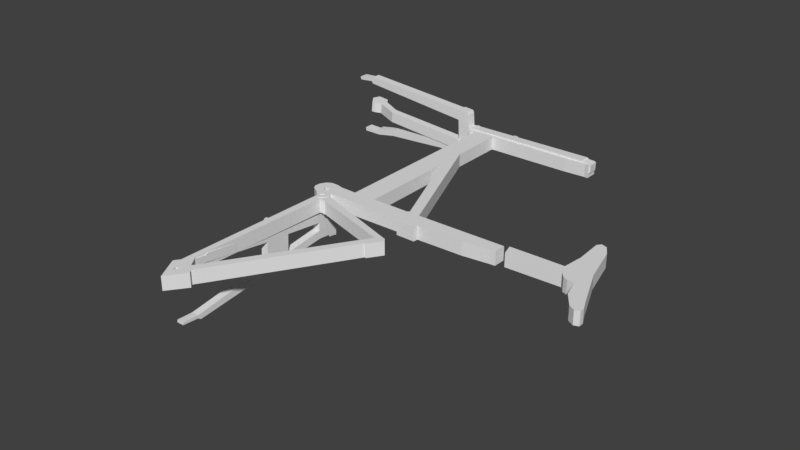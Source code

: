 # Source: moulton-mk3.blend  (saved by Blender 2.80.75; exported with 4.5.12 LTS)
import bpy
from mathutils import Matrix  # noqa: F401  (used for matrix-valued properties, if any)

bpy.ops.wm.read_factory_settings(use_empty=True)
scene = bpy.context.scene
scene.name = 'Scene'

# ---- collections
col_collection_1 = bpy.data.collections.new('Collection 1'); scene.collection.children.link(col_collection_1)

# ---- world
world_world = bpy.data.worlds.new('World'); scene.world = world_world
world_world.color = (0.05088, 0.05088, 0.05088)
world_world.use_sun_shadow = False
world_world.sun_shadow_jitter_overblur = 0.0
world_world.cycles.sampling_method = 'MANUAL'

# ---- meshes
me_moulton_seat = bpy.data.meshes.new('Moulton-Seat')
me_moulton_seat.from_pydata([(-1.856, 0.2196, 0.07501), (-0.2924, 0.2485, 0.07501), (-0.1796, -0.05333, 0.07501), (-1.758, -0.1142, 0.07501), (-0.228, 0.8549, 0.07501), (0.1952, -0.2771, 0.07501), (0.09876, -0.2669, 0.07501), (-0.04046, -0.213, 0.07501), (0.2917, -0.2874, 0.07501), (0.5214, -0.9016, 0.07501), (0.4392, -0.788, 0.07501), (-0.2443, 1.146, 0.07501), (-0.2722, 1.646, 0.07501), (-0.1822, 1.759, 0.07501), (-0.07602, 1.723, 0.07501), (1.041, -1.264, 0.07501), (0.9247, -1.308, 0.07501), (0.7405, -1.205, 0.07501), (0.4461, 0.3261, 0.07501), (0.9266, -0.8175, 0.07501), (1.063, -1.183, 0.07501), (1.064, -1.256, 0.07501), (1.063, -1.111, 0.07501), (-0.01537, 1.702, 0.07501), (0.1555, 1.422, 0.07501), (0.9266, -0.8175, 0.4716), (1.063, -1.183, 0.4716), (1.063, -1.111, 0.4716), (0.4461, 0.3261, 0.4716), (1.041, -1.264, 0.4716), (1.064, -1.256, 0.4716), (-0.01537, 1.702, 0.4716), (-0.07602, 1.723, 0.4716), (0.1555, 1.422, 0.4716), (-0.1822, 1.759, 0.4716), (-0.2722, 1.646, 0.4716), (-0.2443, 1.146, 0.4716), (0.5214, -0.9016, 0.4716), (0.7405, -1.205, 0.4716), (0.9247, -1.308, 0.4716), (0.2917, -0.2874, 0.4716), (0.4392, -0.788, 0.4716), (-0.228, 0.8549, 0.4716), (0.1952, -0.2771, 0.4716), (-0.2924, 0.2485, 0.4716), (-0.1796, -0.05333, 0.4716), (-0.04046, -0.213, 0.4716), (0.09876, -0.2669, 0.4716), (-1.856, 0.2196, 0.4716), (-1.758, -0.1142, 0.4716)], [], [(0, 1, 2), (0, 2, 3), (1, 4, 5), (1, 5, 6), (1, 6, 7), (1, 7, 2), (8, 9, 10), (4, 11, 8), (4, 8, 5), (11, 12, 13), (11, 13, 14), (11, 14, 15), (11, 15, 16), (11, 16, 17), (11, 17, 9), (18, 19, 20), (18, 20, 21), (18, 21, 15), (19, 22, 20), (14, 23, 24), (14, 24, 18), (25, 26, 27), (25, 28, 29), (25, 29, 30), (25, 30, 26), (31, 32, 28), (31, 28, 33), (32, 34, 35), (32, 35, 36), (32, 36, 37), (32, 37, 38), (32, 38, 39), (32, 39, 29), (40, 41, 37), (36, 42, 43), (36, 43, 40), (42, 44, 45), (42, 45, 46), (42, 46, 47), (42, 47, 43), (44, 48, 49), (44, 49, 45), (45, 49, 3), (45, 3, 2), (46, 45, 2), (46, 2, 7), (47, 46, 7), (47, 7, 6), (40, 47, 6), (40, 6, 8), (41, 40, 8), (41, 8, 10), (38, 41, 10), (38, 10, 17), (39, 38, 17), (39, 17, 16), (39, 16, 21), (39, 21, 30), (27, 30, 21), (27, 21, 22), (25, 27, 22), (25, 22, 19), (28, 25, 19), (28, 19, 18), (33, 28, 18), (33, 18, 24), (31, 33, 24), (31, 24, 23), (34, 31, 23), (34, 23, 13), (35, 34, 13), (35, 13, 12), (42, 35, 12), (42, 12, 4), (44, 42, 4), (44, 4, 1), (48, 44, 1), (48, 1, 0), (49, 48, 0), (49, 0, 3)])
me_moulton_seat.use_remesh_preserve_volume = False
me_moulton_seat.use_remesh_preserve_attributes = False
me_moulton_seat.use_mirror_vertex_groups = False
me_moulton_seat.update()
me_moulton_rear_triangle_top = bpy.data.meshes.new('Moulton-Rear-Triangle-Top')
me_moulton_rear_triangle_top.from_pydata([(0.1083, -2.329, 0.7626), (0.1083, -1.971, 0.7701), (0.1083, -2.26, 0.8027), (0.1083, -2.78, 0.7531), (0.1083, -2.694, 0.8091), (0.1083, -2.793, 0.7451), (0.1083, -1.914, 0.7636), (0.1083, -3.26, 0.7353), (0.1083, -3.265, 0.7506), (0.1083, -3.24, 0.6661), (0.1083, -1.394, 0.7049), (0.1083, 2.066, 0.3443), (0.1083, 2.283, 0.3489), (0.1083, 2.282, 0.3875), (0.1083, 2.065, 0.3985), (0.1083, -2.799, 0.6753), (0.1083, -2.628, 0.6093), (0.1083, -0.3255, 0.2941), (0.1083, 1.842, 0.3396), (0.1083, -0.2765, 0.2873), (0.1083, 2.283, 0.3411), (0.1083, -0.2814, 0.2099), (0.1083, 2.327, 0.2647), (0.1083, 2.33, 0.3189), (0.1083, 0.4675, 0.2256), (0.1083, 1.646, 0.09566), (0.1083, 2.317, 0.1098), (0.1083, 1.628, -0.1446), (0.1083, 2.302, -0.1304), (0.1083, 0.4787, -0.308), (0.1083, 2.294, -0.2698), (0.1083, -0.3146, -0.3247), (0.1083, 0.44, -0.3088), (0.1083, -0.317, -0.3634), (0.1083, 2.292, -0.3086), (0.1083, -0.7632, -0.4347), (0.1083, 2.288, -0.3705), (0.1083, 1.633, -0.3843), (0.1083, 2.036, -0.4145), (0.1083, 2.285, -0.4093), (0.1083, 2.037, -0.4764), (0.1083, 2.223, -0.4957), (0.1083, 2.28, -0.4945), (0.1083, 2.278, -0.5255), (0.1083, -2.715, -0.7465), (0.1083, -1.134, -0.7132), (0.1083, -3.189, -0.7564), (0.1083, -3.187, -0.7332), (0.1083, -3.194, -0.803), (0.1083, -2.737, -0.832), (0.1083, -2.004, -0.8166), (0.1083, -2.698, -0.8544), (0.1083, -2.241, -0.8448), (0.1083, -2.635, -0.8918), (-0.1083, -2.698, -0.8544), (-0.1083, -2.241, -0.8448), (-0.1083, -2.635, -0.8918), (-0.1083, -2.737, -0.832), (-0.1083, -2.004, -0.8166), (-0.1083, -3.194, -0.803), (-0.1083, -3.189, -0.7564), (-0.1083, -1.134, -0.7132), (-0.1083, -3.187, -0.7332), (-0.1083, -2.715, -0.7465), (-0.1083, 2.223, -0.4957), (-0.1083, 2.28, -0.4945), (-0.1083, 2.278, -0.5255), (-0.1083, 2.037, -0.4764), (-0.1083, 2.036, -0.4145), (-0.1083, 2.285, -0.4093), (-0.1083, 1.633, -0.3843), (-0.1083, 2.288, -0.3705), (-0.1083, -0.7632, -0.4347), (-0.1083, -0.317, -0.3634), (-0.1083, 2.292, -0.3086), (-0.1083, -0.3146, -0.3247), (-0.1083, 2.294, -0.2698), (-0.1083, 0.4787, -0.308), (-0.1083, 1.628, -0.1446), (-0.1083, 2.302, -0.1304), (-0.1083, 1.646, 0.09566), (-0.1083, 2.317, 0.1098), (-0.1083, 0.4675, 0.2256), (-0.1083, 2.327, 0.2647), (-0.1083, -0.2814, 0.2099), (-0.1083, 0.44, -0.3088), (-0.1083, -0.2765, 0.2873), (-0.1083, 2.283, 0.3411), (-0.1083, 2.33, 0.3189), (-0.1083, -0.3255, 0.2941), (-0.1083, 2.283, 0.3489), (-0.1083, 2.066, 0.3443), (-0.1083, 2.065, 0.3985), (-0.1083, 2.282, 0.3875), (-0.1083, -2.628, 0.6093), (-0.1083, -2.799, 0.6753), (-0.1083, -1.394, 0.7049), (-0.1083, 1.842, 0.3396), (-0.1083, -3.24, 0.6661), (-0.1083, -3.26, 0.7353), (-0.1083, -1.914, 0.7636), (-0.1083, -2.793, 0.7451), (-0.1083, -2.78, 0.7531), (-0.1083, -1.971, 0.7701), (-0.1083, -3.265, 0.7506), (-0.1083, -2.329, 0.7626), (-0.1083, -2.26, 0.8027), (-0.1083, -2.694, 0.8091)], [], [(0, 1, 2), (3, 0, 4), (3, 5, 6), (3, 6, 1), (7, 5, 8), (7, 9, 10), (7, 10, 6), (11, 12, 13), (11, 13, 14), (15, 16, 17), (15, 17, 18), (15, 18, 10), (17, 19, 20), (17, 20, 12), (19, 21, 22), (19, 22, 23), (19, 23, 20), (24, 25, 26), (24, 26, 22), (25, 27, 28), (25, 28, 26), (27, 29, 30), (27, 30, 28), (21, 31, 32), (21, 32, 24), (31, 33, 34), (31, 34, 30), (33, 35, 36), (33, 36, 34), (37, 38, 39), (37, 39, 36), (38, 40, 41), (38, 41, 42), (38, 42, 39), (41, 43, 42), (35, 44, 45), (35, 45, 37), (46, 44, 47), (46, 48, 49), (46, 49, 50), (46, 50, 45), (49, 51, 52), (49, 52, 50), (51, 53, 52), (54, 55, 56), (54, 57, 58), (54, 58, 55), (57, 59, 60), (57, 60, 61), (57, 61, 58), (60, 62, 63), (64, 65, 66), (64, 67, 68), (64, 68, 69), (64, 69, 65), (68, 70, 71), (68, 71, 69), (63, 72, 70), (63, 70, 61), (72, 73, 74), (72, 74, 71), (73, 75, 76), (73, 76, 74), (77, 78, 79), (77, 79, 76), (78, 80, 81), (78, 81, 79), (80, 82, 83), (80, 83, 81), (75, 84, 82), (75, 82, 85), (84, 86, 87), (84, 87, 88), (84, 88, 83), (86, 89, 90), (86, 90, 87), (91, 92, 93), (91, 93, 90), (89, 94, 95), (89, 95, 96), (89, 96, 97), (98, 99, 100), (98, 100, 96), (101, 102, 103), (101, 103, 100), (99, 104, 101), (105, 106, 103), (102, 107, 105), (67, 64, 41), (67, 41, 40), (38, 68, 67), (38, 67, 40), (70, 68, 38), (70, 38, 37), (55, 70, 37), (55, 37, 52), (56, 55, 52), (56, 52, 53), (57, 56, 53), (57, 53, 49), (59, 57, 49), (59, 49, 48), (62, 59, 48), (62, 48, 47), (63, 62, 47), (63, 47, 44), (73, 63, 44), (73, 44, 33), (86, 73, 33), (86, 33, 19), (94, 86, 19), (94, 19, 16), (95, 94, 16), (95, 16, 15), (9, 98, 95), (9, 95, 15), (104, 98, 9), (104, 9, 8), (101, 104, 8), (101, 8, 5), (107, 101, 5), (107, 5, 4), (105, 107, 4), (105, 4, 0), (106, 105, 0), (106, 0, 2), (97, 106, 2), (97, 2, 18), (97, 18, 11), (97, 11, 91), (14, 92, 91), (14, 91, 11), (93, 92, 14), (93, 14, 13), (93, 13, 20), (93, 20, 87), (88, 87, 20), (88, 20, 23), (66, 88, 23), (66, 23, 43), (64, 66, 43), (64, 43, 41), (85, 32, 29), (85, 29, 77), (85, 82, 24), (85, 24, 32), (82, 80, 25), (82, 25, 24), (80, 78, 27), (80, 27, 25), (78, 77, 29), (78, 29, 27)])
me_moulton_rear_triangle_top.use_remesh_preserve_volume = False
me_moulton_rear_triangle_top.use_remesh_preserve_attributes = False
me_moulton_rear_triangle_top.use_mirror_vertex_groups = False
me_moulton_rear_triangle_top.update()
me_moulton_fork_side = bpy.data.meshes.new('Moulton-Fork-Side')
me_moulton_fork_side.from_pydata([(-3.816, 0.542, 0.1647), (-3.581, 0.4933, 0.1647), (-3.465, 0.3245, 0.1647), (-3.924, 0.1389, 0.1647), (-4.009, 0.2483, 0.1647), (-3.94, 0.4921, 0.1647), (-3.436, 0.3122, 0.1647), (-3.91, 0.1207, 0.1647), (-3.204, 0.2139, 0.1647), (-3.802, -0.02759, 0.1647), (-3.513, 0.089, 0.1647), (-3.691, -0.006558, 0.1647), (-2.886, 0.07879, 0.1647), (-3.174, -0.0378, 0.1647), (-0.1201, 0.1173, 0.1647), (-0.8237, -0.167, 0.1647), (-2.835, -0.1646, 0.1647), (0.1014, 0.2068, 0.1647), (-0.1245, 0.1874, 0.1647), (0.1768, 0.2132, 0.1647), (0.2101, 0.1308, 0.1647), (-0.5278, -0.1673, 0.1647), (-0.1728, -0.1678, 0.1647), (0.08335, -0.2321, 0.1647), (-0.1478, -0.2296, 0.1647), (0.2153, -0.1788, 0.1647), (0.1411, -0.2327, 0.1647), (0.2153, -0.1788, -0.1647), (0.08335, -0.2321, -0.1647), (0.1411, -0.2327, -0.1647), (-0.1728, -0.1678, -0.1647), (-0.1478, -0.2296, -0.1647), (0.2101, 0.1308, -0.1647), (-0.5278, -0.1673, -0.1647), (0.1768, 0.2132, -0.1647), (0.1014, 0.2068, -0.1647), (-0.8237, -0.167, -0.1647), (-0.1245, 0.1874, -0.1647), (-0.1201, 0.1173, -0.1647), (-2.886, 0.07879, -0.1647), (-3.174, -0.0378, -0.1647), (-2.835, -0.1646, -0.1647), (-3.513, 0.089, -0.1647), (-3.802, -0.02759, -0.1647), (-3.691, -0.006558, -0.1647), (-3.204, 0.2139, -0.1647), (-3.436, 0.3122, -0.1647), (-3.91, 0.1207, -0.1647), (-3.465, 0.3245, -0.1647), (-3.924, 0.1389, -0.1647), (-3.581, 0.4933, -0.1647), (-3.816, 0.542, -0.1647), (-3.94, 0.4921, -0.1647), (-4.009, 0.2483, -0.1647)], [], [(0, 1, 2), (0, 2, 3), (0, 3, 4), (0, 4, 5), (2, 6, 7), (2, 7, 3), (6, 8, 9), (6, 9, 7), (10, 11, 9), (8, 12, 13), (8, 13, 10), (12, 14, 15), (12, 15, 16), (12, 16, 13), (17, 14, 18), (17, 19, 20), (17, 20, 21), (17, 21, 15), (20, 22, 21), (25, 26, 23), (27, 28, 29), (32, 34, 35), (32, 35, 36), (32, 36, 33), (35, 37, 38), (38, 39, 40), (38, 40, 41), (38, 41, 36), (42, 43, 44), (39, 45, 42), (39, 42, 40), (45, 46, 47), (45, 47, 43), (46, 48, 49), (46, 49, 47), (48, 50, 51), (48, 51, 52), (48, 52, 53), (48, 53, 49), (34, 32, 20), (34, 20, 19), (37, 34, 19), (37, 19, 18), (38, 37, 18), (38, 18, 14), (39, 38, 14), (39, 14, 12), (48, 39, 12), (48, 12, 2), (50, 48, 2), (50, 2, 1), (51, 50, 1), (51, 1, 0), (51, 0, 5), (51, 5, 52), (53, 52, 5), (53, 5, 4), (47, 53, 4), (47, 4, 7), (43, 47, 7), (43, 7, 9), (44, 43, 9), (44, 9, 11), (42, 44, 11), (42, 11, 10), (41, 42, 10), (41, 10, 16), (30, 41, 16), (30, 16, 22), (31, 30, 22), (31, 22, 24), (29, 31, 24), (29, 24, 26), (27, 29, 26), (27, 26, 25), (20, 25, 23), (23, 24, 20), (20, 24, 22), (20, 32, 25), (25, 32, 27), (28, 27, 32), (31, 28, 32), (31, 32, 30), (32, 33, 30)])
me_moulton_fork_side.use_remesh_preserve_volume = False
me_moulton_fork_side.use_remesh_preserve_attributes = False
me_moulton_fork_side.use_mirror_vertex_groups = False
me_moulton_fork_side.update()
me_moulton_fork_front = bpy.data.meshes.new('Moulton-Fork-Front')
me_moulton_fork_front.from_pydata([(-4.546, -0.1423, 0.766), (-4.109, -0.1423, 0.8083), (-4.113, -0.1423, 0.8918), (-4.574, -0.1423, 0.8598), (-4.097, -0.1423, 0.8094), (-4.101, -0.1423, 0.9022), (-4.364, -0.1423, -0.9706), (-3.901, -0.1423, -0.9697), (-3.906, -0.1423, -0.8675), (-4.369, -0.1423, -0.8521), (-3.794, -0.1423, -0.9694), (-3.206, -0.1423, -0.8607), (-3.214, -0.1423, -0.676), (-3.861, -0.1423, -0.7943), (-4.047, -0.1423, 0.7404), (-0.5771, -0.1423, 0.3697), (-0.5911, -0.1423, 0.6895), (-4.044, -0.1423, 0.9541), (-0.5306, -0.1423, -0.6964), (-0.544, -0.1423, -0.3884), (-3.178, -0.1423, -0.6696), (-0.2108, -0.1423, -0.6824), (-0.1773, -0.1423, -0.6335), (-0.1733, -0.1423, -0.1823), (-0.2079, -0.1423, 0.6113), (-0.2471, -0.1423, 0.6927), (-0.5448, -0.1423, 0.7153), (-0.1614, -0.1423, -0.1822), (-0.179, -0.1423, 0.2209), (3.8, -0.1423, -0.1275), (3.846, -0.1423, -0.08993), (3.831, -0.1423, 0.2536), (3.881, -0.1423, -0.08677), (3.868, -0.1423, 0.2196), (4.106, -0.1423, -0.06671), (4.119, -0.1423, 0.1831), (4.106, 0.1423, -0.06671), (3.881, 0.1423, -0.08677), (3.868, 0.1423, 0.2196), (4.119, 0.1423, 0.1831), (3.846, 0.1423, -0.08993), (3.831, 0.1423, 0.2536), (3.8, 0.1423, -0.1275), (-0.1614, 0.1423, -0.1822), (-0.179, 0.1423, 0.2209), (-0.1733, 0.1423, -0.1823), (-0.2079, 0.1423, 0.6113), (-0.1773, 0.1423, -0.6335), (-0.2108, 0.1423, -0.6824), (-0.5306, 0.1423, -0.6964), (-0.5911, 0.1423, 0.6895), (-0.5448, 0.1423, 0.7153), (-0.2471, 0.1423, 0.6927), (-3.206, 0.1423, -0.8607), (-3.214, 0.1423, -0.676), (-3.178, 0.1423, -0.6696), (-0.544, 0.1423, -0.3884), (-3.794, 0.1423, -0.9694), (-3.901, 0.1423, -0.9697), (-3.906, 0.1423, -0.8675), (-3.861, 0.1423, -0.7943), (-0.5771, 0.1423, 0.3697), (-4.047, 0.1423, 0.7404), (-4.097, 0.1423, 0.8094), (-4.101, 0.1423, 0.9022), (-4.044, 0.1423, 0.9541), (-4.109, 0.1423, 0.8083), (-4.113, 0.1423, 0.8918), (-4.364, 0.1423, -0.9706), (-4.369, 0.1423, -0.8521), (-4.546, 0.1423, 0.766), (-4.574, 0.1423, 0.8598)], [], [(0, 1, 2), (0, 2, 3), (1, 4, 5), (1, 5, 2), (6, 7, 8), (6, 8, 9), (7, 10, 11), (7, 11, 12), (7, 12, 13), (7, 13, 8), (4, 14, 15), (4, 15, 16), (4, 16, 17), (4, 17, 5), (11, 18, 19), (11, 19, 20), (11, 20, 12), (18, 21, 22), (18, 22, 23), (18, 23, 24), (18, 24, 25), (18, 25, 26), (18, 26, 16), (23, 27, 28), (23, 28, 24), (27, 29, 30), (27, 30, 31), (27, 31, 28), (30, 32, 33), (30, 33, 31), (32, 34, 35), (32, 35, 33), (36, 37, 38), (36, 38, 39), (37, 40, 41), (37, 41, 38), (40, 42, 43), (40, 43, 44), (40, 44, 41), (43, 45, 46), (43, 46, 44), (45, 47, 48), (45, 48, 49), (45, 49, 50), (45, 50, 51), (45, 51, 52), (45, 52, 46), (49, 53, 54), (49, 54, 55), (49, 55, 56), (53, 57, 58), (53, 58, 59), (53, 59, 60), (53, 60, 54), (61, 62, 63), (61, 63, 64), (61, 64, 65), (61, 65, 50), (63, 66, 67), (63, 67, 64), (58, 68, 69), (58, 69, 59), (66, 70, 71), (66, 71, 67), (42, 40, 30), (42, 30, 29), (45, 42, 29), (45, 29, 23), (47, 45, 23), (47, 23, 22), (48, 47, 22), (48, 22, 21), (49, 48, 21), (49, 21, 18), (53, 49, 18), (53, 18, 11), (57, 53, 11), (57, 11, 10), (68, 57, 10), (68, 10, 6), (68, 6, 9), (68, 9, 69), (59, 69, 9), (59, 9, 8), (60, 59, 8), (60, 8, 13), (55, 60, 13), (55, 13, 20), (56, 55, 20), (56, 20, 19), (56, 19, 15), (56, 15, 61), (62, 61, 15), (62, 15, 14), (63, 62, 14), (63, 14, 4), (70, 63, 4), (70, 4, 0), (71, 70, 0), (71, 0, 3), (67, 71, 3), (67, 3, 2), (65, 67, 2), (65, 2, 17), (50, 65, 17), (50, 17, 16), (51, 50, 16), (51, 16, 26), (52, 51, 26), (52, 26, 25), (46, 52, 25), (46, 25, 24), (44, 46, 24), (44, 24, 28), (41, 44, 28), (41, 28, 31), (38, 41, 31), (38, 31, 33), (39, 38, 33), (39, 33, 35), (36, 39, 35), (36, 35, 34), (40, 36, 34), (40, 34, 30)])
me_moulton_fork_front.use_remesh_preserve_volume = False
me_moulton_fork_front.use_remesh_preserve_attributes = False
me_moulton_fork_front.use_mirror_vertex_groups = False
me_moulton_fork_front.update()
me_moulton_rear_triangle = bpy.data.meshes.new('Moulton-Rear-Triangle')
me_moulton_rear_triangle.from_pydata([(-0.7566, -2.362, -0.2), (-0.603, -3.002, -0.2), (-0.8703, -2.531, -0.2), (-0.7541, -1.944, -0.2), (-0.4623, -3.16, -0.2), (-0.4916, -3.199, -0.2), (-0.7538, -1.892, -0.2), (-0.5626, -2.689, -0.2), (-0.5455, -2.813, -0.2), (-0.5212, -2.807, -0.2), (-0.4429, -3.134, -0.2), (-0.4571, -2.753, -0.2), (-0.3845, -3.056, -0.2), (-0.4653, -2.665, -0.2), (-0.3747, -3.043, -0.2), (-0.7513, -1.474, -0.2), (-0.7507, -1.369, -0.2), (-0.3553, -3.017, -0.2), (-0.5811, -2.076, -0.2), (-0.3477, -2.406, -0.2), (-0.2384, -2.861, -0.2), (-0.2547, -2.258, -0.2), (-0.1411, -2.731, -0.2), (-0.1824, -2.559, -0.2), (-0.09243, -2.666, -0.2), (-0.7401, 0.4299, -0.2), (-0.5458, -0.3794, -0.2), (-0.8025, 0.5061, -0.2), (-0.7595, 0.5109, -0.2), (-0.7519, 0.4026, -0.2), (-0.8064, 0.4152, -0.2), (-0.7396, 0.5131, -0.2), (-0.5442, -0.3009, -0.2), (-0.7307, 2.027, -0.2), (-0.7151, 2.391, -0.2), (-0.6899, 2.5, -0.2), (-0.6523, 2.504, -0.2), (-0.4991, 1.866, -0.2), (-0.5979, 2.278, -0.2), (-0.5279, 2.307, -0.2), (-0.4929, 2.162, -0.2), (-0.5897, 2.511, -0.2), (-0.5767, 2.511, -0.2), (-0.5425, 2.368, -0.2), (-0.6184, 2.363, -0.2), (-0.4988, 2.507, -0.2), (-0.4672, 2.483, -0.2), (-0.3928, 2.173, -0.2), (-0.4356, 2.458, -0.2), (-0.3597, 2.142, -0.2), (-0.3797, 2.439, -0.2), (-0.314, 2.166, -0.2), (2.006, 1.336, -0.2), (2.071, 1.067, -0.2), (1.955, 1.657, -0.2), (2.005, 1.45, -0.2), (2.062, 1.425, -0.2), (2.142, 1.094, -0.2), (2.104, 1.037, -0.2), (2.011, 1.638, -0.2), (2.291, 1.544, -0.2), (2.33, 1.378, -0.2), (2.288, 1.557, -0.2), (2.27, 1.578, -0.2), (2.378, 1.45, -0.2), (2.288, 1.557, 0.2), (2.33, 1.378, 0.2), (2.378, 1.45, 0.2), (2.27, 1.578, 0.2), (2.291, 1.544, 0.2), (2.011, 1.638, 0.2), (2.142, 1.094, 0.2), (1.955, 1.657, 0.2), (2.005, 1.45, 0.2), (2.062, 1.425, 0.2), (2.006, 1.336, 0.2), (2.071, 1.067, 0.2), (2.104, 1.037, 0.2), (-0.3797, 2.439, 0.2), (-0.314, 2.166, 0.2), (-0.4356, 2.458, 0.2), (-0.3597, 2.142, 0.2), (-0.4672, 2.483, 0.2), (-0.3928, 2.173, 0.2), (-0.4988, 2.507, 0.2), (-0.5767, 2.511, 0.2), (-0.4929, 2.162, 0.2), (-0.5279, 2.307, 0.2), (-0.5979, 2.278, 0.2), (-0.4991, 1.866, 0.2), (-0.5897, 2.511, 0.2), (-0.6523, 2.504, 0.2), (-0.6184, 2.363, 0.2), (-0.5425, 2.368, 0.2), (-0.6899, 2.5, 0.2), (-0.7151, 2.391, 0.2), (-0.7307, 2.027, 0.2), (-0.7396, 0.5131, 0.2), (-0.5442, -0.3009, 0.2), (-0.7595, 0.5109, 0.2), (-0.5458, -0.3794, 0.2), (-0.8025, 0.5061, 0.2), (-0.8064, 0.4152, 0.2), (-0.7519, 0.4026, 0.2), (-0.7401, 0.4299, 0.2), (-0.1824, -2.559, 0.2), (-0.1411, -2.731, 0.2), (-0.09243, -2.666, 0.2), (-0.2547, -2.258, 0.2), (-0.3477, -2.406, 0.2), (-0.2384, -2.861, 0.2), (-0.5811, -2.076, 0.2), (-0.3553, -3.017, 0.2), (-0.7507, -1.369, 0.2), (-0.7513, -1.474, 0.2), (-0.3747, -3.043, 0.2), (-0.4653, -2.665, 0.2), (-0.4571, -2.753, 0.2), (-0.3845, -3.056, 0.2), (-0.5212, -2.807, 0.2), (-0.4429, -3.134, 0.2), (-0.7538, -1.892, 0.2), (-0.5626, -2.689, 0.2), (-0.5455, -2.813, 0.2), (-0.4623, -3.16, 0.2), (-0.7541, -1.944, 0.2), (-0.7566, -2.362, 0.2), (-0.603, -3.002, 0.2), (-0.4916, -3.199, 0.2), (-0.8703, -2.531, 0.2)], [], [(0, 1, 2), (0, 3, 4), (0, 4, 5), (0, 5, 1), (3, 6, 7), (3, 7, 8), (8, 9, 10), (8, 10, 4), (9, 11, 12), (9, 12, 10), (11, 13, 14), (11, 14, 12), (6, 15, 13), (6, 13, 7), (15, 16, 17), (15, 17, 14), (18, 19, 20), (18, 20, 17), (19, 21, 22), (19, 22, 20), (23, 24, 22), (16, 25, 26), (16, 26, 18), (27, 28, 25), (27, 25, 29), (27, 29, 30), (28, 31, 32), (28, 32, 26), (31, 33, 34), (31, 34, 35), (31, 35, 36), (31, 36, 37), (31, 37, 32), (38, 39, 40), (38, 40, 37), (36, 41, 42), (36, 42, 43), (36, 43, 44), (42, 45, 46), (42, 46, 47), (42, 47, 40), (46, 48, 49), (46, 49, 47), (48, 50, 51), (48, 51, 49), (21, 52, 53), (21, 53, 23), (50, 54, 55), (50, 55, 51), (52, 56, 57), (52, 57, 58), (52, 58, 53), (54, 59, 56), (54, 56, 55), (59, 60, 61), (59, 61, 57), (62, 60, 63), (62, 64, 61), (65, 66, 67), (65, 68, 69), (69, 70, 71), (69, 71, 66), (70, 72, 73), (70, 73, 74), (74, 75, 76), (74, 76, 77), (74, 77, 71), (72, 78, 79), (72, 79, 73), (78, 80, 81), (78, 81, 79), (80, 82, 83), (80, 83, 81), (82, 84, 85), (82, 85, 86), (82, 86, 83), (87, 88, 89), (87, 89, 86), (85, 90, 91), (85, 91, 92), (85, 92, 93), (91, 94, 95), (91, 95, 96), (91, 96, 97), (91, 97, 98), (91, 98, 89), (97, 99, 100), (97, 100, 98), (99, 101, 102), (99, 102, 103), (99, 103, 104), (105, 106, 107), (75, 108, 105), (75, 105, 76), (108, 109, 110), (108, 110, 106), (109, 111, 112), (109, 112, 110), (104, 113, 111), (104, 111, 100), (113, 114, 115), (113, 115, 112), (116, 117, 118), (116, 118, 115), (117, 119, 120), (117, 120, 118), (114, 121, 122), (114, 122, 116), (119, 123, 124), (119, 124, 120), (121, 125, 123), (121, 123, 122), (125, 126, 127), (125, 127, 128), (125, 128, 124), (126, 129, 127), (69, 68, 63), (69, 63, 60), (80, 69, 60), (80, 60, 48), (84, 80, 48), (84, 48, 45), (90, 84, 45), (90, 45, 41), (94, 90, 41), (94, 41, 35), (95, 94, 35), (95, 35, 34), (96, 95, 34), (96, 34, 33), (129, 126, 0), (129, 0, 2), (128, 129, 2), (128, 2, 5), (107, 128, 5), (107, 5, 24), (105, 107, 24), (105, 24, 23), (76, 105, 23), (76, 23, 53), (77, 76, 53), (77, 53, 58), (67, 77, 58), (67, 58, 64), (68, 67, 64), (68, 64, 63), (126, 104, 25), (126, 25, 0), (97, 96, 33), (97, 33, 31), (102, 101, 27), (102, 27, 30), (103, 102, 30), (103, 30, 29), (101, 97, 31), (101, 31, 27), (104, 103, 29), (104, 29, 25), (51, 55, 73), (51, 73, 79), (49, 51, 79), (49, 79, 81), (47, 49, 81), (47, 81, 83), (40, 47, 83), (40, 83, 86), (18, 40, 86), (18, 86, 111), (19, 18, 111), (19, 111, 109), (56, 19, 109), (56, 109, 74), (55, 56, 74), (55, 74, 73), (44, 43, 93), (44, 93, 92), (88, 38, 44), (88, 44, 92), (39, 38, 88), (39, 88, 87), (39, 87, 93), (39, 93, 43), (11, 9, 119), (11, 119, 117), (13, 11, 117), (13, 117, 116), (13, 116, 122), (13, 122, 7), (8, 7, 122), (8, 122, 123), (119, 9, 8), (119, 8, 123)])
me_moulton_rear_triangle.use_remesh_preserve_volume = False
me_moulton_rear_triangle.use_remesh_preserve_attributes = False
me_moulton_rear_triangle.use_mirror_vertex_groups = False
me_moulton_rear_triangle.update()
me_moulton_frame = bpy.data.meshes.new('Moulton-Frame')
me_moulton_frame.from_pydata([(-2.21, -2.489, -0.3577), (-2.126, -2.347, -0.3577), (-1.909, -2.925, -0.3577), (-1.965, -2.9, -0.3577), (-2.168, -2.763, -0.3577), (-2.222, -2.661, -0.3577), (-2.116, -2.332, -0.3577), (-2.054, -2.294, -0.3577), (-1.76, -3.079, -0.3577), (-1.782, -3.061, -0.3577), (-2.029, -2.28, -0.3577), (-1.927, -2.551, -0.3577), (-1.904, -2.695, -0.3577), (-1.86, -2.691, -0.3577), (-1.694, -3.135, -0.3577), (-1.754, -2.974, -0.3577), (-1.679, -3.053, -0.3577), (-1.646, -3.14, -0.3577), (-1.8, -2.686, -0.3577), (-1.708, -2.934, -0.3577), (-1.752, -2.653, -0.3577), (-1.662, -2.894, -0.3577), (-1.784, -2.528, -0.3577), (-1.636, -2.922, -0.3577), (-1.979, -2.25, -0.3577), (-1.887, -2.252, -0.3577), (-1.6, -2.978, -0.3577), (-1.563, -3.077, -0.3577), (-1.63, -3.141, -0.3577), (-1.871, -2.252, -0.3577), (-1.61, -2.951, -0.3577), (-1.748, -2.255, -0.3577), (-1.731, -2.259, -0.3577), (-1.51, -2.852, -0.3577), (-1.5, -3.001, -0.3577), (-1.552, -3.066, -0.3577), (-1.647, -2.281, -0.3577), (-1.463, -2.774, -0.3577), (-1.53, -2.799, -0.3577), (-1.579, -2.299, -0.3577), (-1.402, -2.773, -0.3577), (-1.086, -2.313, -0.3577), (-0.9167, -2.766, -0.3577), (-1.108, -0.4189, -0.3577), (-0.234, -2.756, -0.3577), (-1.141, 2.485, -0.3577), (-0.4512, 0.6396, -0.3577), (-0.404, -2.302, -0.3577), (0.8279, -2.741, -0.3577), (0.8817, -2.885, -0.3577), (0.8512, -2.885, -0.3577), (0.6622, -2.298, -0.3577), (0.7079, -2.298, -0.3577), (0.9275, -2.885, -0.3577), (0.7648, -2.246, -0.3577), (1.004, -2.885, -0.3577), (-1.145, 2.864, -0.3577), (-1.431, 3.628, -0.3577), (-1.399, 3.664, -0.3577), (-1.221, 3.189, -0.3577), (-1.283, 3.15, -0.3577), (-1.355, 3.138, -0.3577), (-1.417, 3.222, -0.3577), (-1.149, 3.2, -0.3577), (1.126, -2.886, -0.3577), (-1.366, 3.699, -0.3577), (-1.329, 3.682, -0.3577), (-1.274, 3.657, -0.3577), (1.172, -2.886, -0.3577), (-0.4888, 1.556, -0.3577), (1.101, -2.288, -0.3577), (1.325, -2.886, -0.3577), (1.253, -2.286, -0.3577), (1.425, -2.746, -0.3577), (1.416, -2.887, -0.3577), (-0.6792, 3.656, -0.3577), (-0.5073, 3.196, -0.3577), (-0.5572, 3.656, -0.3577), (-0.3902, 3.209, -0.3577), (-0.05369, 3.656, -0.3577), (0.1116, 3.213, -0.3577), (-0.07871, 3.722, -0.3577), (0.02664, 3.726, -0.3577), (0.218, 3.214, -0.3577), (0.05673, 3.727, -0.3577), (0.05499, 3.65, -0.3577), (2.755, -2.264, -0.3577), (2.914, -2.692, -0.3577), (2.798, -2.706, -0.3577), (3.451, -2.252, -0.3577), (3.585, -2.61, -0.3577), (3.739, -2.247, -0.3577), (3.734, -2.6, -0.3577), (1.985, 3.67, -0.3577), (2.532, 3.634, -0.3577), (2.668, 3.27, -0.3577), (2.028, 3.229, -0.3577), (2.782, 3.618, -0.3577), (2.782, 3.251, -0.3577), (2.532, 3.634, 0.04232), (2.668, 3.27, 0.04232), (2.782, 3.251, 0.04232), (2.782, 3.618, 0.04232), (3.451, -2.252, 0.04232), (3.585, -2.61, 0.04232), (3.734, -2.6, 0.04232), (3.739, -2.247, 0.04232), (2.755, -2.264, 0.04232), (2.914, -2.692, 0.04232), (1.985, 3.67, 0.04232), (0.05499, 3.65, 0.04232), (0.218, 3.214, 0.04232), (2.028, 3.229, 0.04232), (0.02664, 3.726, 0.04232), (0.05673, 3.727, 0.04232), (-0.07871, 3.722, 0.04232), (0.1116, 3.213, 0.04232), (-0.05369, 3.656, 0.04232), (-0.5572, 3.656, 0.04232), (-0.3902, 3.209, 0.04232), (-0.6792, 3.656, 0.04232), (-0.5073, 3.196, 0.04232), (1.253, -2.286, 0.04232), (1.425, -2.746, 0.04232), (2.798, -2.706, 0.04232), (1.101, -2.288, 0.04232), (1.325, -2.886, 0.04232), (1.416, -2.887, 0.04232), (-0.4888, 1.556, 0.04232), (1.172, -2.886, 0.04232), (-1.274, 3.657, 0.04232), (-1.329, 3.682, 0.04232), (1.126, -2.886, 0.04232), (-1.366, 3.699, 0.04232), (-1.399, 3.664, 0.04232), (-1.221, 3.189, 0.04232), (-1.149, 3.2, 0.04232), (-1.145, 2.864, 0.04232), (1.004, -2.885, 0.04232), (0.7648, -2.246, 0.04232), (0.7079, -2.298, 0.04232), (0.9275, -2.885, 0.04232), (0.6622, -2.298, 0.04232), (0.8817, -2.885, 0.04232), (-1.141, 2.485, 0.04232), (-0.4512, 0.6396, 0.04232), (-1.431, 3.628, 0.04232), (-1.417, 3.222, 0.04232), (-1.355, 3.138, 0.04232), (-1.283, 3.15, 0.04232), (0.8279, -2.741, 0.04232), (0.8512, -2.885, 0.04232), (-0.404, -2.302, 0.04232), (-0.234, -2.756, 0.04232), (-1.108, -0.4189, 0.04232), (-1.086, -2.313, 0.04232), (-0.9167, -2.766, 0.04232), (-1.579, -2.299, 0.04232), (-1.402, -2.773, 0.04232), (-1.647, -2.281, 0.04232), (-1.463, -2.774, 0.04232), (-1.731, -2.259, 0.04232), (-1.53, -2.799, 0.04232), (-1.748, -2.255, 0.04232), (-1.871, -2.252, 0.04232), (-1.563, -3.077, 0.04232), (-1.552, -3.066, 0.04232), (-1.5, -3.001, 0.04232), (-1.51, -2.852, 0.04232), (-1.887, -2.252, 0.04232), (-1.636, -2.922, 0.04232), (-1.61, -2.951, 0.04232), (-1.784, -2.528, 0.04232), (-1.752, -2.653, 0.04232), (-1.662, -2.894, 0.04232), (-1.8, -2.686, 0.04232), (-1.708, -2.934, 0.04232), (-1.6, -2.978, 0.04232), (-1.679, -3.053, 0.04232), (-1.646, -3.14, 0.04232), (-1.63, -3.141, 0.04232), (-1.754, -2.974, 0.04232), (-1.694, -3.135, 0.04232), (-1.86, -2.691, 0.04232), (-1.979, -2.25, 0.04232), (-2.029, -2.28, 0.04232), (-1.927, -2.551, 0.04232), (-1.904, -2.695, 0.04232), (-1.76, -3.079, 0.04232), (-2.054, -2.294, 0.04232), (-2.116, -2.332, 0.04232), (-2.126, -2.347, 0.04232), (-1.909, -2.925, 0.04232), (-1.782, -3.061, 0.04232), (-2.21, -2.489, 0.04232), (-2.222, -2.661, 0.04232), (-2.168, -2.763, 0.04232), (-1.965, -2.9, 0.04232)], [], [(0, 1, 2), (0, 2, 3), (0, 3, 4), (0, 4, 5), (1, 6, 7), (1, 7, 8), (1, 8, 9), (1, 9, 2), (7, 10, 11), (7, 11, 12), (12, 13, 14), (12, 14, 8), (15, 16, 17), (15, 17, 14), (13, 18, 19), (13, 19, 15), (18, 20, 21), (18, 21, 19), (20, 22, 23), (20, 23, 21), (10, 24, 25), (10, 25, 22), (10, 22, 11), (16, 26, 27), (16, 27, 28), (16, 28, 17), (25, 29, 30), (25, 30, 23), (29, 31, 32), (29, 32, 33), (29, 33, 34), (29, 34, 35), (29, 35, 27), (32, 36, 37), (32, 37, 38), (36, 39, 40), (36, 40, 37), (39, 41, 42), (39, 42, 40), (41, 43, 44), (41, 44, 42), (43, 45, 46), (43, 46, 47), (48, 49, 50), (47, 51, 48), (47, 48, 44), (51, 52, 53), (51, 53, 49), (52, 54, 55), (52, 55, 53), (45, 56, 54), (45, 54, 46), (57, 58, 59), (57, 59, 60), (57, 60, 61), (57, 61, 62), (56, 63, 64), (56, 64, 55), (58, 65, 66), (58, 66, 63), (58, 63, 59), (66, 67, 68), (66, 68, 64), (69, 70, 71), (69, 71, 68), (70, 72, 73), (70, 73, 74), (70, 74, 71), (67, 75, 76), (67, 76, 69), (75, 77, 78), (75, 78, 76), (77, 79, 80), (77, 80, 78), (81, 82, 83), (81, 83, 80), (82, 84, 85), (72, 86, 87), (72, 87, 88), (72, 88, 73), (86, 89, 90), (86, 90, 87), (89, 91, 92), (89, 92, 90), (85, 93, 94), (85, 94, 95), (85, 95, 96), (85, 96, 83), (94, 97, 98), (94, 98, 95), (99, 100, 101), (99, 101, 102), (103, 104, 105), (103, 105, 106), (103, 107, 108), (103, 108, 104), (99, 109, 110), (99, 110, 111), (99, 111, 112), (99, 112, 100), (113, 110, 114), (113, 115, 116), (113, 116, 111), (117, 118, 119), (117, 119, 116), (118, 120, 121), (118, 121, 119), (107, 122, 123), (107, 123, 124), (107, 124, 108), (122, 125, 126), (122, 126, 127), (122, 127, 123), (125, 128, 129), (125, 129, 126), (120, 130, 128), (120, 128, 121), (130, 131, 132), (130, 132, 129), (131, 133, 134), (131, 134, 135), (131, 135, 136), (136, 137, 138), (136, 138, 132), (139, 140, 141), (139, 141, 138), (140, 142, 143), (140, 143, 141), (137, 144, 145), (137, 145, 139), (134, 146, 147), (134, 147, 148), (134, 148, 149), (134, 149, 135), (150, 151, 143), (142, 152, 153), (142, 153, 150), (144, 154, 152), (144, 152, 145), (154, 155, 156), (154, 156, 153), (155, 157, 158), (155, 158, 156), (157, 159, 160), (157, 160, 158), (159, 161, 162), (159, 162, 160), (161, 163, 164), (161, 164, 165), (161, 165, 166), (161, 166, 167), (161, 167, 168), (164, 169, 170), (164, 170, 171), (172, 173, 174), (172, 174, 170), (173, 175, 176), (173, 176, 174), (177, 178, 179), (177, 179, 180), (177, 180, 165), (178, 181, 182), (178, 182, 179), (175, 183, 181), (175, 181, 176), (169, 184, 185), (169, 185, 186), (169, 186, 172), (183, 187, 188), (183, 188, 182), (185, 189, 187), (185, 187, 186), (189, 190, 191), (189, 191, 192), (189, 192, 193), (189, 193, 188), (191, 194, 195), (191, 195, 196), (191, 196, 197), (191, 197, 192), (101, 100, 95), (101, 95, 98), (102, 101, 98), (102, 98, 97), (109, 102, 97), (109, 97, 93), (110, 109, 93), (110, 93, 85), (114, 110, 85), (114, 85, 84), (115, 114, 84), (115, 84, 81), (115, 81, 79), (115, 79, 117), (130, 117, 79), (130, 79, 67), (133, 130, 67), (133, 67, 65), (146, 133, 65), (146, 65, 57), (147, 146, 57), (147, 57, 62), (148, 147, 62), (148, 62, 61), (149, 148, 61), (149, 61, 60), (135, 149, 60), (135, 60, 59), (136, 135, 59), (136, 59, 63), (155, 136, 63), (155, 63, 41), (157, 155, 41), (157, 41, 39), (163, 157, 39), (163, 39, 31), (184, 163, 31), (184, 31, 24), (190, 184, 24), (190, 24, 6), (194, 190, 6), (194, 6, 0), (195, 194, 0), (195, 0, 5), (196, 195, 5), (196, 5, 4), (197, 196, 4), (197, 4, 3), (192, 197, 3), (192, 3, 2), (193, 192, 2), (193, 2, 9), (182, 193, 9), (182, 9, 14), (180, 182, 14), (180, 14, 28), (166, 180, 28), (166, 28, 35), (167, 166, 35), (167, 35, 34), (168, 167, 34), (168, 34, 33), (38, 162, 168), (38, 168, 33), (162, 38, 37), (162, 37, 160), (150, 160, 37), (150, 37, 48), (151, 150, 48), (151, 48, 50), (127, 151, 50), (127, 50, 74), (123, 127, 74), (123, 74, 73), (124, 123, 73), (124, 73, 88), (104, 124, 88), (104, 88, 90), (105, 104, 90), (105, 90, 92), (106, 105, 92), (106, 92, 91), (107, 106, 91), (107, 91, 86), (125, 107, 86), (125, 86, 70), (128, 125, 70), (128, 70, 69), (121, 128, 69), (121, 69, 76), (119, 121, 76), (119, 76, 78), (112, 119, 78), (112, 78, 96), (100, 112, 96), (100, 96, 95), (46, 54, 139), (46, 139, 145), (47, 46, 145), (47, 145, 152), (52, 47, 152), (52, 152, 140), (54, 52, 140), (54, 140, 139), (21, 30, 171), (21, 171, 174), (15, 21, 174), (15, 174, 181), (16, 15, 181), (16, 181, 178), (26, 16, 178), (26, 178, 177), (26, 177, 171), (26, 171, 30), (20, 18, 175), (20, 175, 173), (22, 20, 173), (22, 173, 172), (11, 22, 172), (11, 172, 186), (12, 11, 186), (12, 186, 187), (18, 12, 187), (18, 187, 175)])
me_moulton_frame.use_remesh_preserve_volume = False
me_moulton_frame.use_remesh_preserve_attributes = False
me_moulton_frame.use_mirror_vertex_groups = False
me_moulton_frame.update()

# ---- objects
ob_moulton_seat = bpy.data.objects.new('Moulton-Seat', me_moulton_seat)
ob_moulton_rear_triangle_top = bpy.data.objects.new('Moulton-Rear-Triangle-Top', me_moulton_rear_triangle_top)
ob_moulton_fork_side = bpy.data.objects.new('Moulton-Fork-Side', me_moulton_fork_side)
ob_moulton_fork_front = bpy.data.objects.new('Moulton-Fork-Front', me_moulton_fork_front)
ob_moulton_rear_triangle = bpy.data.objects.new('Moulton-Rear-Triangle', me_moulton_rear_triangle)
ob_moulton_frame = bpy.data.objects.new('Moulton-Frame', me_moulton_frame)

# ---- transforms, parenting, visibility, modifiers, constraints
ob_moulton_seat.location = (5.709, -2.399, -0.4283)
ob_moulton_seat.lineart.crease_threshold = 0.0
ob_moulton_rear_triangle_top.location = (-1.726, -4.815, -0.798)
ob_moulton_rear_triangle_top.lineart.crease_threshold = 0.0
ob_moulton_fork_side.location = (-1.685, 3.45, -0.6025)
ob_moulton_fork_side.rotation_euler = (-0.002966, 0.08756, 0.002326)
ob_moulton_fork_side.lineart.crease_threshold = 0.0
ob_moulton_fork_front.location = (-1.287, 3.45, -0.1489)
ob_moulton_fork_front.lineart.crease_threshold = 0.0
ob_moulton_rear_triangle.location = (-1.064, -5.349, -0.1694)
ob_moulton_rear_triangle.lineart.crease_threshold = 0.0
ob_moulton_frame.location = (0.0, 0.0, 0.0)
ob_moulton_frame.lineart.crease_threshold = 0.0

# ---- collection membership
col_collection_1.objects.link(ob_moulton_seat)
col_collection_1.objects.link(ob_moulton_rear_triangle_top)
col_collection_1.objects.link(ob_moulton_fork_side)
col_collection_1.objects.link(ob_moulton_fork_front)
col_collection_1.objects.link(ob_moulton_rear_triangle)
col_collection_1.objects.link(ob_moulton_frame)

# ---- scene / render settings (as saved in the file)
scene.frame_start = 1; scene.frame_end = 250; scene.frame_set(0)
scene.render.engine = 'BLENDER_EEVEE_NEXT'
scene.render.resolution_percentage = 50
scene.render.dither_intensity = 0.0
scene.cycles.use_denoising = False
scene.cycles.samples = 128
scene.cycles.sampling_pattern = 'TABULATED_SOBOL'
scene.cycles.use_adaptive_sampling = False
scene.cycles.use_light_tree = False
scene.cycles.blur_glossy = 0.0
scene.cycles.sample_clamp_indirect = 0.0
scene.view_settings.view_transform = 'Standard'
bpy.context.view_layer.update()

# ---- added for rendering (the .blend has no active camera and no usable light): camera, sun
cam_auto = bpy.data.cameras.new('AutoCamera')
cam_auto.lens = 50.0
cam_auto.sensor_width = 36.0
cam_auto.clip_end = 1000.0
ob_auto_camera = bpy.data.objects.new('AutoCamera', cam_auto)
scene.collection.objects.link(ob_auto_camera)
ob_auto_camera.location = (17.0871, -22.2351, 12.8628)
ob_auto_camera.rotation_euler = (1.09748, -7.21219e-08, 0.694738)
scene.camera = ob_auto_camera
light_auto_sun = bpy.data.lights.new('AutoSun', 'SUN')
light_auto_sun.energy = 3.0
light_auto_sun.angle = 0.0523599
ob_auto_sun = bpy.data.objects.new('AutoSun', light_auto_sun)
scene.collection.objects.link(ob_auto_sun)
ob_auto_sun.rotation_euler = (0.872665, 0.174533, 0.523599)
bpy.context.view_layer.update()

